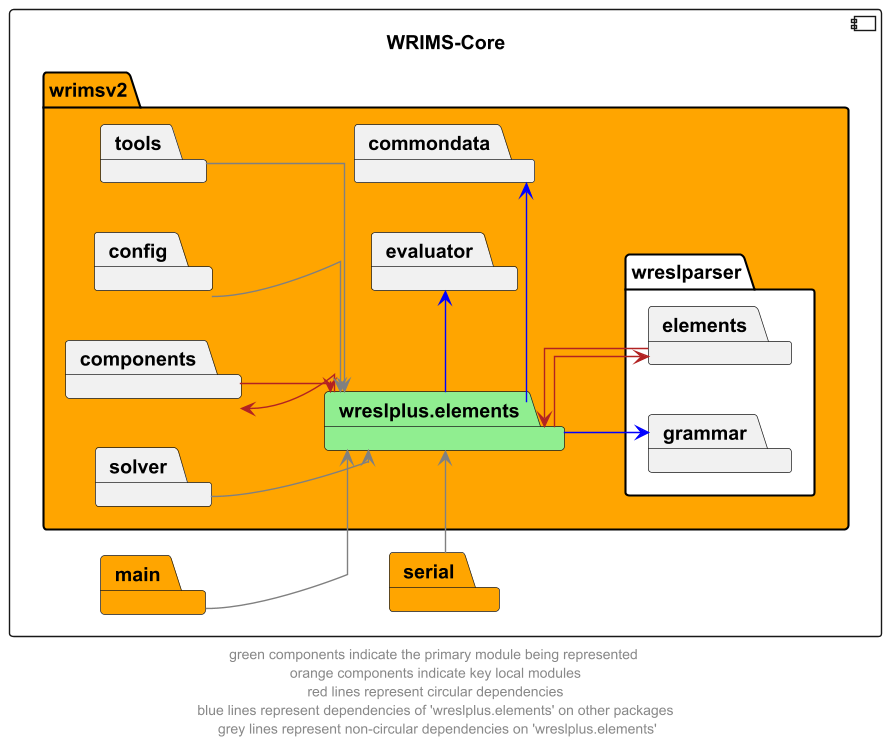

The diagram above was rendered by PlantUML. Its source (embedded in the PNG):
@startuml
left to right direction
skinparam linetype ortho

component wrims_core as "WRIMS-Core" {
        package wrimsv2 #orange {
            package wreslplus.elements #lightgreen
        package commondata
        package components
        package evaluator
        package wreslparser #white {
            package elements
            package grammar
        }
        package config
        package solver
        package tools
    }
    package main #orange
    package serial #orange
}

wreslplus.elements -l->  components #firebrick
components -->  wreslplus.elements #firebrick
wreslplus.elements -->  elements #firebrick
elements -l->  wreslplus.elements #firebrick

wreslplus.elements -r->  commondata #blue
wreslplus.elements -r->  evaluator #blue
wreslplus.elements -->  grammar #blue

config -->  wreslplus.elements #grey
solver -->  wreslplus.elements #grey
tools -->  wreslplus.elements #grey

main --> wreslplus.elements #grey
serial -r-> wreslplus.elements #grey

' The following relationships are hidden and used to format the diagram. They do not represent actual dependencies.
elements -u[hidden]-> tools
serial -u[hidden]-> main
components -r[hidden]-> config

footer "green components indicate the primary module being represented \n orange components indicate key local modules \n red lines represent circular dependencies \n blue lines represent dependencies of 'wreslplus.elements' on other packages \n grey lines represent non-circular dependencies on 'wreslplus.elements'"
@enduml